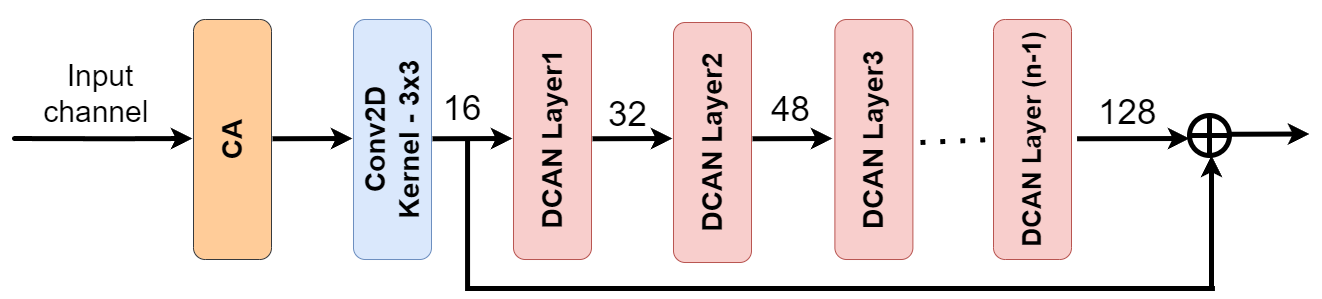

The diagram above was exported from draw.io. Its source (the exported page's mxGraphModel, read from the mxfile embedded in the PNG):
<mxGraphModel dx="3475" dy="1583" grid="0" gridSize="10" guides="1" tooltips="1" connect="1" arrows="1" fold="1" page="0" pageScale="1" pageWidth="850" pageHeight="1100" math="0" shadow="0">
  <root>
    <mxCell id="0" />
    <mxCell id="1" parent="0" />
    <mxCell id="xmO0FMM8GS6jl4v2tQz3-1" value="&lt;b&gt;&lt;font style=&quot;&quot;&gt;&lt;font style=&quot;font-size: 28px;&quot;&gt;CA&lt;/font&gt;&lt;/font&gt;&lt;/b&gt;" style="rounded=1;whiteSpace=wrap;html=1;rotation=-90;fillColor=#ffcc99;strokeColor=#36393d;" parent="1" vertex="1">
      <mxGeometry x="-720" width="240" height="78" as="geometry" />
    </mxCell>
    <mxCell id="xmO0FMM8GS6jl4v2tQz3-2" value="&lt;b style=&quot;font-size: 28px;&quot;&gt;&lt;font style=&quot;font-size: 28px;&quot;&gt;&lt;font style=&quot;font-size: 28px;&quot;&gt;Conv&lt;/font&gt;2D&lt;br&gt;Kernel - 3x3&lt;br&gt;&lt;/font&gt;&lt;/b&gt;" style="rounded=1;whiteSpace=wrap;html=1;rotation=-90;fillColor=#dae8fc;strokeColor=#6c8ebf;" parent="1" vertex="1">
      <mxGeometry x="-560" width="240" height="78" as="geometry" />
    </mxCell>
    <mxCell id="xmO0FMM8GS6jl4v2tQz3-3" value="&lt;b style=&quot;&quot;&gt;&lt;font style=&quot;font-size: 28px;&quot;&gt;DCAN Layer1&lt;/font&gt;&lt;/b&gt;" style="rounded=1;whiteSpace=wrap;html=1;rotation=-90;fillColor=#f8cecc;strokeColor=#b85450;" parent="1" vertex="1">
      <mxGeometry x="-400" width="240" height="78" as="geometry" />
    </mxCell>
    <mxCell id="xmO0FMM8GS6jl4v2tQz3-4" value="&lt;b style=&quot;border-color: var(--border-color);&quot;&gt;&lt;font style=&quot;font-size: 28px;&quot;&gt;DCAN Layer2&lt;/font&gt;&lt;/b&gt;" style="rounded=1;whiteSpace=wrap;html=1;rotation=-90;fillColor=#f8cecc;strokeColor=#b85450;" parent="1" vertex="1">
      <mxGeometry x="-239.99999999999997" y="3" width="240" height="78" as="geometry" />
    </mxCell>
    <mxCell id="xmO0FMM8GS6jl4v2tQz3-5" value="&lt;b style=&quot;border-color: var(--border-color);&quot;&gt;&lt;font style=&quot;font-size: 28px;&quot;&gt;DCAN Layer3&lt;/font&gt;&lt;/b&gt;" style="rounded=1;whiteSpace=wrap;html=1;rotation=-90;fillColor=#f8cecc;strokeColor=#b85450;" parent="1" vertex="1">
      <mxGeometry x="-78.59999999999997" width="240" height="78" as="geometry" />
    </mxCell>
    <mxCell id="xmO0FMM8GS6jl4v2tQz3-6" value="&lt;b style=&quot;border-color: var(--border-color);&quot;&gt;&lt;font style=&quot;font-size: 26px;&quot;&gt;DCAN Layer (n-1)&lt;/font&gt;&lt;/b&gt;" style="rounded=1;whiteSpace=wrap;html=1;rotation=-90;fillColor=#f8cecc;strokeColor=#b85450;" parent="1" vertex="1">
      <mxGeometry x="80.00000000000003" width="240" height="78" as="geometry" />
    </mxCell>
    <mxCell id="xmO0FMM8GS6jl4v2tQz3-7" value="" style="shape=orEllipse;perimeter=ellipsePerimeter;whiteSpace=wrap;html=1;backgroundOutline=1;rounded=1;strokeWidth=5;" parent="1" vertex="1">
      <mxGeometry x="356.99999999999994" y="15" width="40" height="40" as="geometry" />
    </mxCell>
    <mxCell id="xmO0FMM8GS6jl4v2tQz3-10" value="" style="endArrow=classic;html=1;rounded=1;strokeWidth=5;" parent="1" edge="1">
      <mxGeometry width="50" height="50" relative="1" as="geometry">
        <mxPoint x="-720" y="38.25999999999999" as="sourcePoint" />
        <mxPoint x="-640" y="38" as="targetPoint" />
        <Array as="points">
          <mxPoint x="-823" y="38" />
          <mxPoint x="-720" y="38.25999999999999" />
        </Array>
      </mxGeometry>
    </mxCell>
    <mxCell id="xmO0FMM8GS6jl4v2tQz3-11" value="" style="endArrow=classic;html=1;rounded=1;strokeWidth=5;" parent="1" edge="1">
      <mxGeometry width="50" height="50" relative="1" as="geometry">
        <mxPoint x="-400" y="38.25999999999999" as="sourcePoint" />
        <mxPoint x="-320" y="38" as="targetPoint" />
        <Array as="points">
          <mxPoint x="-400" y="38.25999999999999" />
        </Array>
      </mxGeometry>
    </mxCell>
    <mxCell id="xmO0FMM8GS6jl4v2tQz3-12" value="" style="endArrow=classic;html=1;rounded=1;strokeWidth=5;" parent="1" edge="1">
      <mxGeometry width="50" height="50" relative="1" as="geometry">
        <mxPoint x="-560" y="38.25999999999999" as="sourcePoint" />
        <mxPoint x="-480" y="38" as="targetPoint" />
        <Array as="points">
          <mxPoint x="-560" y="38.25999999999999" />
        </Array>
      </mxGeometry>
    </mxCell>
    <mxCell id="xmO0FMM8GS6jl4v2tQz3-13" value="" style="endArrow=classic;html=1;rounded=1;strokeWidth=5;" parent="1" edge="1">
      <mxGeometry width="50" height="50" relative="1" as="geometry">
        <mxPoint x="-240" y="38.25999999999999" as="sourcePoint" />
        <mxPoint x="-160" y="38" as="targetPoint" />
        <Array as="points">
          <mxPoint x="-240" y="38.25999999999999" />
        </Array>
      </mxGeometry>
    </mxCell>
    <mxCell id="xmO0FMM8GS6jl4v2tQz3-14" value="" style="endArrow=classic;html=1;rounded=1;strokeWidth=5;" parent="1" edge="1">
      <mxGeometry width="50" height="50" relative="1" as="geometry">
        <mxPoint x="-80" y="38.25999999999999" as="sourcePoint" />
        <mxPoint y="38" as="targetPoint" />
        <Array as="points">
          <mxPoint x="-80" y="38.25999999999999" />
        </Array>
      </mxGeometry>
    </mxCell>
    <mxCell id="xmO0FMM8GS6jl4v2tQz3-16" value="" style="endArrow=classic;html=1;rounded=1;strokeWidth=5;" parent="1" edge="1">
      <mxGeometry width="50" height="50" relative="1" as="geometry">
        <mxPoint x="244.55999999999995" y="38.25999999999999" as="sourcePoint" />
        <mxPoint x="357" y="38" as="targetPoint" />
        <Array as="points">
          <mxPoint x="244.55999999999995" y="38.25999999999999" />
        </Array>
      </mxGeometry>
    </mxCell>
    <mxCell id="xmO0FMM8GS6jl4v2tQz3-17" value="" style="endArrow=classic;html=1;rounded=1;strokeWidth=5;" parent="1" edge="1">
      <mxGeometry width="50" height="50" relative="1" as="geometry">
        <mxPoint x="397" y="33.75999999999999" as="sourcePoint" />
        <mxPoint x="477" y="33.5" as="targetPoint" />
        <Array as="points">
          <mxPoint x="397" y="33.75999999999999" />
        </Array>
      </mxGeometry>
    </mxCell>
    <mxCell id="xmO0FMM8GS6jl4v2tQz3-18" value="" style="shape=partialRectangle;whiteSpace=wrap;html=1;top=0;left=0;fillColor=none;rotation=90;rounded=1;strokeWidth=5;perimeterSpacing=4;" parent="1" vertex="1">
      <mxGeometry x="-65" y="-257" width="145" height="744.86" as="geometry" />
    </mxCell>
    <mxCell id="xmO0FMM8GS6jl4v2tQz3-19" value="" style="endArrow=classic;html=1;rounded=1;strokeWidth=5;" parent="1" edge="1">
      <mxGeometry width="50" height="50" relative="1" as="geometry">
        <mxPoint x="379" y="186" as="sourcePoint" />
        <mxPoint x="379" y="55" as="targetPoint" />
        <Array as="points" />
      </mxGeometry>
    </mxCell>
    <mxCell id="eK48PFg9yse-xE7yaqEe-1" value="&lt;div style=&quot;&quot;&gt;&lt;span style=&quot;background-color: initial;&quot;&gt;&lt;font style=&quot;font-size: 30px;&quot;&gt;Input channel&amp;nbsp;&lt;/font&gt;&lt;/span&gt;&lt;/div&gt;" style="text;strokeColor=none;fillColor=none;html=1;align=center;verticalAlign=middle;whiteSpace=wrap;rounded=0;fontSize=16;" vertex="1" parent="1">
      <mxGeometry x="-762" y="-100" width="60" height="185" as="geometry" />
    </mxCell>
    <mxCell id="eK48PFg9yse-xE7yaqEe-2" value="&lt;font style=&quot;font-size: 35px;&quot;&gt;16&lt;/font&gt;" style="text;strokeColor=none;fillColor=none;html=1;align=center;verticalAlign=middle;whiteSpace=wrap;rounded=0;fontSize=16;" vertex="1" parent="1">
      <mxGeometry x="-400" y="-8" width="60" height="30" as="geometry" />
    </mxCell>
    <mxCell id="eK48PFg9yse-xE7yaqEe-5" value="&lt;font style=&quot;font-size: 35px;&quot;&gt;32&lt;/font&gt;" style="text;strokeColor=none;fillColor=none;spacingLeft=4;spacingRight=4;overflow=hidden;rotatable=0;points=[[0,0.5],[1,0.5]];portConstraint=eastwest;fontSize=16;whiteSpace=wrap;html=1;" vertex="1" parent="1">
      <mxGeometry x="-230" y="-14" width="84" height="53" as="geometry" />
    </mxCell>
    <mxCell id="eK48PFg9yse-xE7yaqEe-8" value="&lt;font style=&quot;font-size: 35px;&quot;&gt;48&lt;/font&gt;" style="text;strokeColor=none;fillColor=none;spacingLeft=4;spacingRight=4;overflow=hidden;rotatable=0;points=[[0,0.5],[1,0.5]];portConstraint=eastwest;fontSize=16;whiteSpace=wrap;html=1;" vertex="1" parent="1">
      <mxGeometry x="-67" y="-19.5" width="84" height="53" as="geometry" />
    </mxCell>
    <mxCell id="eK48PFg9yse-xE7yaqEe-10" value="&lt;font style=&quot;font-size: 35px;&quot;&gt;128&lt;/font&gt;" style="text;strokeColor=none;fillColor=none;spacingLeft=4;spacingRight=4;overflow=hidden;rotatable=0;points=[[0,0.5],[1,0.5]];portConstraint=eastwest;fontSize=16;whiteSpace=wrap;html=1;" vertex="1" parent="1">
      <mxGeometry x="260" y="-15.75" width="68" height="56.5" as="geometry" />
    </mxCell>
    <mxCell id="eK48PFg9yse-xE7yaqEe-20" value="" style="endArrow=none;dashed=1;html=1;dashPattern=1 3;strokeWidth=5;rounded=0;fontSize=12;startSize=8;endSize=8;curved=1;entryX=0.5;entryY=0;entryDx=0;entryDy=0;" edge="1" parent="1" target="xmO0FMM8GS6jl4v2tQz3-6">
      <mxGeometry width="50" height="50" relative="1" as="geometry">
        <mxPoint x="88" y="42" as="sourcePoint" />
        <mxPoint x="138" y="-8" as="targetPoint" />
      </mxGeometry>
    </mxCell>
  </root>
</mxGraphModel>